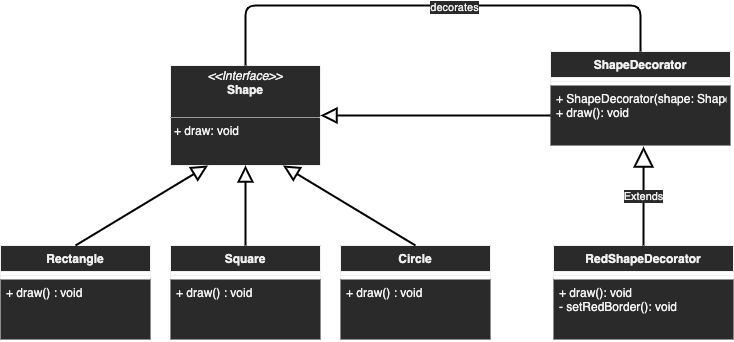

The diagram above was exported from draw.io. Its source (the exported page's mxGraphModel, read from the mxfile embedded in the PNG):
<mxGraphModel dx="818" dy="1011" grid="1" gridSize="10" guides="1" tooltips="1" connect="1" arrows="1" fold="1" page="1" pageScale="1" pageWidth="850" pageHeight="1100" background="#ffffff" math="0" shadow="0">
  <root>
    <mxCell id="0" />
    <mxCell id="1" parent="0" />
    <mxCell id="En5WrV_N3KCnwjRaHp8J-1" value="Rectangle" style="swimlane;fontStyle=1;align=center;verticalAlign=top;childLayout=stackLayout;horizontal=1;startSize=26;horizontalStack=0;resizeParent=1;resizeParentMax=0;resizeLast=0;collapsible=1;marginBottom=0;fillColor=#2A2A2A;" parent="1" vertex="1">
      <mxGeometry x="60" y="380" width="150" height="94" as="geometry" />
    </mxCell>
    <mxCell id="En5WrV_N3KCnwjRaHp8J-3" value="" style="line;strokeWidth=1;fillColor=none;align=left;verticalAlign=middle;spacingTop=-1;spacingLeft=3;spacingRight=3;rotatable=0;labelPosition=right;points=[];portConstraint=eastwest;" parent="En5WrV_N3KCnwjRaHp8J-1" vertex="1">
      <mxGeometry y="26" width="150" height="8" as="geometry" />
    </mxCell>
    <mxCell id="En5WrV_N3KCnwjRaHp8J-4" value="+ draw() : void&#10;" style="text;strokeColor=none;align=left;verticalAlign=top;spacingLeft=4;spacingRight=4;overflow=hidden;rotatable=0;points=[[0,0.5],[1,0.5]];portConstraint=eastwest;fillColor=#2a2a2a;" parent="En5WrV_N3KCnwjRaHp8J-1" vertex="1">
      <mxGeometry y="34" width="150" height="60" as="geometry" />
    </mxCell>
    <mxCell id="En5WrV_N3KCnwjRaHp8J-5" value="Square" style="swimlane;fontStyle=1;align=center;verticalAlign=top;childLayout=stackLayout;horizontal=1;startSize=26;horizontalStack=0;resizeParent=1;resizeParentMax=0;resizeLast=0;collapsible=1;marginBottom=0;fillColor=#2A2A2A;" parent="1" vertex="1">
      <mxGeometry x="230" y="380" width="150" height="94" as="geometry" />
    </mxCell>
    <mxCell id="En5WrV_N3KCnwjRaHp8J-6" value="" style="line;strokeWidth=1;fillColor=none;align=left;verticalAlign=middle;spacingTop=-1;spacingLeft=3;spacingRight=3;rotatable=0;labelPosition=right;points=[];portConstraint=eastwest;" parent="En5WrV_N3KCnwjRaHp8J-5" vertex="1">
      <mxGeometry y="26" width="150" height="8" as="geometry" />
    </mxCell>
    <mxCell id="En5WrV_N3KCnwjRaHp8J-7" value="+ draw() : void&#10;" style="text;strokeColor=none;align=left;verticalAlign=top;spacingLeft=4;spacingRight=4;overflow=hidden;rotatable=0;points=[[0,0.5],[1,0.5]];portConstraint=eastwest;fillColor=#2a2a2a;" parent="En5WrV_N3KCnwjRaHp8J-5" vertex="1">
      <mxGeometry y="34" width="150" height="60" as="geometry" />
    </mxCell>
    <mxCell id="En5WrV_N3KCnwjRaHp8J-8" value="Circle" style="swimlane;fontStyle=1;align=center;verticalAlign=top;childLayout=stackLayout;horizontal=1;startSize=26;horizontalStack=0;resizeParent=1;resizeParentMax=0;resizeLast=0;collapsible=1;marginBottom=0;fillColor=#2A2A2A;" parent="1" vertex="1">
      <mxGeometry x="400" y="380" width="150" height="94" as="geometry" />
    </mxCell>
    <mxCell id="En5WrV_N3KCnwjRaHp8J-9" value="" style="line;strokeWidth=1;fillColor=none;align=left;verticalAlign=middle;spacingTop=-1;spacingLeft=3;spacingRight=3;rotatable=0;labelPosition=right;points=[];portConstraint=eastwest;" parent="En5WrV_N3KCnwjRaHp8J-8" vertex="1">
      <mxGeometry y="26" width="150" height="8" as="geometry" />
    </mxCell>
    <mxCell id="En5WrV_N3KCnwjRaHp8J-10" value="+ draw() : void&#10;" style="text;strokeColor=none;align=left;verticalAlign=top;spacingLeft=4;spacingRight=4;overflow=hidden;rotatable=0;points=[[0,0.5],[1,0.5]];portConstraint=eastwest;fillColor=#2a2a2a;" parent="En5WrV_N3KCnwjRaHp8J-8" vertex="1">
      <mxGeometry y="34" width="150" height="60" as="geometry" />
    </mxCell>
    <mxCell id="En5WrV_N3KCnwjRaHp8J-11" value="&lt;p style=&quot;margin: 0px ; margin-top: 4px ; text-align: center&quot;&gt;&lt;i&gt;&amp;lt;&amp;lt;Interface&amp;gt;&amp;gt;&lt;/i&gt;&lt;br&gt;&lt;b&gt;Shape&lt;/b&gt;&lt;/p&gt;&lt;br&gt;&lt;hr size=&quot;1&quot;&gt;&lt;p style=&quot;margin: 0px ; margin-left: 4px&quot;&gt;+ draw: void&lt;/p&gt;" style="verticalAlign=top;align=left;overflow=fill;fontSize=12;fontFamily=Helvetica;html=1;" parent="1" vertex="1">
      <mxGeometry x="230" y="200" width="150" height="100" as="geometry" />
    </mxCell>
    <mxCell id="En5WrV_N3KCnwjRaHp8J-12" value="" style="endArrow=block;endFill=0;endSize=12;html=1;strokeColor=#000000;strokeWidth=2;entryX=0.25;entryY=1;entryDx=0;entryDy=0;exitX=0.5;exitY=0;exitDx=0;exitDy=0;" parent="1" source="En5WrV_N3KCnwjRaHp8J-1" target="En5WrV_N3KCnwjRaHp8J-11" edge="1">
      <mxGeometry width="160" relative="1" as="geometry">
        <mxPoint x="300" y="360" as="sourcePoint" />
        <mxPoint x="460" y="360" as="targetPoint" />
      </mxGeometry>
    </mxCell>
    <mxCell id="En5WrV_N3KCnwjRaHp8J-13" value="" style="endArrow=block;endFill=0;endSize=12;html=1;strokeColor=#000000;strokeWidth=2;entryX=0.5;entryY=1;entryDx=0;entryDy=0;exitX=0.5;exitY=0;exitDx=0;exitDy=0;" parent="1" source="En5WrV_N3KCnwjRaHp8J-5" target="En5WrV_N3KCnwjRaHp8J-11" edge="1">
      <mxGeometry width="160" relative="1" as="geometry">
        <mxPoint x="145" y="390" as="sourcePoint" />
        <mxPoint x="277.5" y="310" as="targetPoint" />
      </mxGeometry>
    </mxCell>
    <mxCell id="En5WrV_N3KCnwjRaHp8J-14" value="" style="endArrow=block;endFill=0;endSize=12;html=1;strokeColor=#000000;strokeWidth=2;entryX=0.75;entryY=1;entryDx=0;entryDy=0;exitX=0.5;exitY=0;exitDx=0;exitDy=0;" parent="1" source="En5WrV_N3KCnwjRaHp8J-8" target="En5WrV_N3KCnwjRaHp8J-11" edge="1">
      <mxGeometry width="160" relative="1" as="geometry">
        <mxPoint x="330" y="400" as="sourcePoint" />
        <mxPoint x="462.5" y="320" as="targetPoint" />
      </mxGeometry>
    </mxCell>
    <mxCell id="En5WrV_N3KCnwjRaHp8J-15" value="ShapeDecorator" style="swimlane;fontStyle=1;align=center;verticalAlign=top;childLayout=stackLayout;horizontal=1;startSize=26;horizontalStack=0;resizeParent=1;resizeParentMax=0;resizeLast=0;collapsible=1;marginBottom=0;fillColor=#2A2A2A;" parent="1" vertex="1">
      <mxGeometry x="610" y="186" width="180" height="94" as="geometry" />
    </mxCell>
    <mxCell id="En5WrV_N3KCnwjRaHp8J-16" value="" style="line;strokeWidth=1;fillColor=none;align=left;verticalAlign=middle;spacingTop=-1;spacingLeft=3;spacingRight=3;rotatable=0;labelPosition=right;points=[];portConstraint=eastwest;" parent="En5WrV_N3KCnwjRaHp8J-15" vertex="1">
      <mxGeometry y="26" width="180" height="8" as="geometry" />
    </mxCell>
    <mxCell id="En5WrV_N3KCnwjRaHp8J-17" value="+ ShapeDecorator(shape: Shape)&#10;+ draw(): void" style="text;strokeColor=none;align=left;verticalAlign=top;spacingLeft=4;spacingRight=4;overflow=hidden;rotatable=0;points=[[0,0.5],[1,0.5]];portConstraint=eastwest;fillColor=#2a2a2a;" parent="En5WrV_N3KCnwjRaHp8J-15" vertex="1">
      <mxGeometry y="34" width="180" height="60" as="geometry" />
    </mxCell>
    <mxCell id="fP_NFZDVX5TyiGzVGUly-1" value="" style="endArrow=block;endFill=0;endSize=12;html=1;strokeColor=#000000;strokeWidth=2;entryX=1;entryY=0.5;entryDx=0;entryDy=0;exitX=0;exitY=0.5;exitDx=0;exitDy=0;" edge="1" parent="1" source="En5WrV_N3KCnwjRaHp8J-17" target="En5WrV_N3KCnwjRaHp8J-11">
      <mxGeometry width="160" relative="1" as="geometry">
        <mxPoint x="541.25" y="340" as="sourcePoint" />
        <mxPoint x="408.75" y="260" as="targetPoint" />
      </mxGeometry>
    </mxCell>
    <mxCell id="fP_NFZDVX5TyiGzVGUly-2" value="RedShapeDecorator" style="swimlane;fontStyle=1;align=center;verticalAlign=top;childLayout=stackLayout;horizontal=1;startSize=26;horizontalStack=0;resizeParent=1;resizeParentMax=0;resizeLast=0;collapsible=1;marginBottom=0;fillColor=#2A2A2A;" vertex="1" parent="1">
      <mxGeometry x="613" y="380" width="180" height="94" as="geometry" />
    </mxCell>
    <mxCell id="fP_NFZDVX5TyiGzVGUly-3" value="" style="line;strokeWidth=1;fillColor=none;align=left;verticalAlign=middle;spacingTop=-1;spacingLeft=3;spacingRight=3;rotatable=0;labelPosition=right;points=[];portConstraint=eastwest;" vertex="1" parent="fP_NFZDVX5TyiGzVGUly-2">
      <mxGeometry y="26" width="180" height="8" as="geometry" />
    </mxCell>
    <mxCell id="fP_NFZDVX5TyiGzVGUly-4" value="+ draw(): void&#10;- setRedBorder(): void" style="text;strokeColor=none;align=left;verticalAlign=top;spacingLeft=4;spacingRight=4;overflow=hidden;rotatable=0;points=[[0,0.5],[1,0.5]];portConstraint=eastwest;fillColor=#2a2a2a;" vertex="1" parent="fP_NFZDVX5TyiGzVGUly-2">
      <mxGeometry y="34" width="180" height="60" as="geometry" />
    </mxCell>
    <mxCell id="fP_NFZDVX5TyiGzVGUly-6" value="Extends" style="endArrow=block;endSize=16;endFill=0;html=1;entryX=0.517;entryY=1.017;entryDx=0;entryDy=0;entryPerimeter=0;strokeColor=#000000;exitX=0.5;exitY=0;exitDx=0;exitDy=0;strokeWidth=2;" edge="1" parent="1" source="fP_NFZDVX5TyiGzVGUly-2" target="En5WrV_N3KCnwjRaHp8J-17">
      <mxGeometry width="160" relative="1" as="geometry">
        <mxPoint x="590" y="450" as="sourcePoint" />
        <mxPoint x="750" y="450" as="targetPoint" />
      </mxGeometry>
    </mxCell>
    <mxCell id="fP_NFZDVX5TyiGzVGUly-9" value="" style="endArrow=none;html=1;strokeColor=#000000;strokeWidth=2;entryX=0.5;entryY=0;entryDx=0;entryDy=0;exitX=0.5;exitY=0;exitDx=0;exitDy=0;" edge="1" parent="1" source="En5WrV_N3KCnwjRaHp8J-11" target="En5WrV_N3KCnwjRaHp8J-15">
      <mxGeometry width="50" height="50" relative="1" as="geometry">
        <mxPoint x="410" y="470" as="sourcePoint" />
        <mxPoint x="460" y="420" as="targetPoint" />
        <Array as="points">
          <mxPoint x="305" y="140" />
          <mxPoint x="700" y="140" />
        </Array>
      </mxGeometry>
    </mxCell>
    <mxCell id="fP_NFZDVX5TyiGzVGUly-10" value="decorates" style="edgeLabel;html=1;align=center;verticalAlign=middle;resizable=0;points=[];" vertex="1" connectable="0" parent="fP_NFZDVX5TyiGzVGUly-9">
      <mxGeometry x="0.0699" y="-1" relative="1" as="geometry">
        <mxPoint as="offset" />
      </mxGeometry>
    </mxCell>
  </root>
</mxGraphModel>